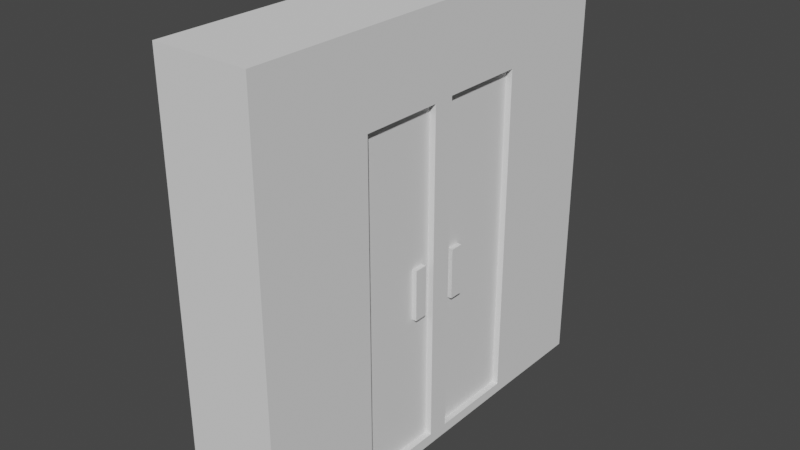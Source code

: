 # Source: Door.blend  (saved by Blender 2.93.21; exported with 4.5.12 LTS)
import bpy
from mathutils import Matrix  # noqa: F401  (used for matrix-valued properties, if any)

bpy.ops.wm.read_factory_settings(use_empty=True)
scene = bpy.context.scene
scene.name = 'Scene'

# ---- collections
col_collection = bpy.data.collections.new('Collection'); scene.collection.children.link(col_collection)

# ---- world
world_world = bpy.data.worlds.new('World'); scene.world = world_world
world_world.use_nodes = True; world_world.node_tree.nodes.clear()
_N = world_world.node_tree.nodes; _L = world_world.node_tree.links
n0 = _N.new('ShaderNodeOutputWorld'); n0.name = 'World Output'; n0.location = (300, 300)
n1 = _N.new('ShaderNodeBackground'); n1.name = 'Background'; n1.location = (10, 300)
n1.inputs[0].default_value = (0.05088, 0.05088, 0.05088, 1.0)
_L.new(n1.outputs[0], n0.inputs[0])
n0.is_active_output = True
world_world.color = (0.05088, 0.05088, 0.05088)
world_world.use_sun_shadow = False
world_world.sun_shadow_jitter_overblur = 0.0

# ---- meshes
me_cube_013 = bpy.data.meshes.new('Cube.013')
me_cube_013.from_pydata([(-1.0, -1.0, -1.0), (-1.0, -1.0, 1.0), (-1.0, 1.0, -1.0), (-1.0, 1.0, 1.0), (1.0, -1.0, -1.0), (1.0, -1.0, 1.0), (1.0, 1.0, -1.0), (1.0, 1.0, 1.0), (-1.0, 0.5, -1.0), (-1.0, 0.0, -1.0), (-1.0, -0.5, -1.0), (-1.0, -0.5, 1.0), (-1.0, 0.0, 1.0), (-1.0, 0.5, 1.0), (1.0, -0.4461, -0.9461), (1.0, -0.05368, -0.9456), (1.0, 0.4533, -0.9494), (1.0, 0.5, 1.0), (1.0, 0.0, 1.0), (1.0, -0.5, 1.0), (-1.0, -1.0, 0.664), (-1.0, 1.0, 0.664), (1.0, 1.0, 0.664), (1.0, -1.0, 0.664), (1.0, 0.4533, 0.6134), (1.0, -0.05368, 0.6096), (1.0, -0.4461, 0.6101), (-1.0, -0.5, 0.664), (-1.0, 0.0, 0.664), (-1.0, 0.5, 0.664), (1.0, -0.5, -1.0), (1.0, 0.04666, -0.9494), (1.0, 0.04666, 0.6134), (1.0, -0.5, 0.664), (1.0, 0.0007936, -0.9974), (1.0, 0.4992, -0.9974), (1.0, 0.4992, 0.6614), (1.0, 0.0007936, 0.6614), (0.8666, -0.4461, -0.9461), (0.8666, -0.05368, -0.9456), (0.8666, -0.05368, 0.6096), (0.8666, -0.4461, 0.6101), (0.8666, 0.04666, -0.9494), (0.8666, 0.4533, -0.9494), (0.8666, 0.4533, 0.6134), (0.8666, 0.04666, 0.6134)], [], [(29, 13, 3, 21), (21, 3, 7, 22), (33, 19, 5, 23), (23, 5, 1, 20), (10, 30, 4, 0), (19, 11, 1, 5), (7, 3, 13, 17), (17, 13, 12, 18), (18, 12, 11, 19), (2, 6, 35, 8), (8, 35, 34, 9), (9, 34, 30, 10), (22, 7, 17, 36), (36, 17, 18, 37), (37, 18, 19, 33), (20, 1, 11, 27), (27, 11, 12, 28), (28, 12, 13, 29), (9, 28, 29, 8), (10, 27, 28, 9), (0, 20, 27, 10), (15, 25, 40, 39), (25, 26, 41, 40), (6, 22, 36, 35), (4, 23, 20, 0), (30, 33, 23, 4), (2, 21, 22, 6), (8, 29, 21, 2), (15, 14, 30, 34), (25, 15, 34, 37), (14, 26, 33, 30), (26, 25, 37, 33), (16, 31, 34, 35), (24, 16, 35, 36), (31, 32, 37, 34), (32, 24, 36, 37), (39, 40, 41, 38), (43, 44, 45, 42), (32, 31, 42, 45), (31, 16, 43, 42), (26, 14, 38, 41), (24, 32, 45, 44), (14, 15, 39, 38), (16, 24, 44, 43)])
_uv = me_cube_013.uv_layers.new(name='UVMap')
_uv.uv.foreach_set('vector', [0.5615, 0.1875, 0.625, 0.1875, 0.625, 0.25, 0.5615, 0.25, 0.5615, 0.25, 0.625, 0.25, 0.625, 0.5, 0.5615, 0.5, 0.5615, 0.6875, 0.625, 0.6875, 0.625, 0.75, 0.5615, 0.75, 0.5615, 0.75, 0.625, 0.75, 0.625, 1.0, 0.5615, 1.0, 0.125, 0.6875, 0.375, 0.6875, 0.375, 0.75, 0.125, 0.75, 0.625, 0.6875, 0.875, 0.6875, 0.875, 0.75, 0.625, 0.75, 0.625, 0.5, 0.875, 0.5, 0.875, 0.5625, 0.625, 0.5625, 0.625, 0.5625, 0.875, 0.5625, 0.875, 0.625, 0.625, 0.625, 0.625, 0.625, 0.875, 0.625, 0.875, 0.6875, 0.625, 0.6875, 0.125, 0.5, 0.375, 0.5, 0.375, 0.5625, 0.125, 0.5625, 0.125, 0.5625, 0.375, 0.5625, 0.375, 0.625, 0.125, 0.625, 0.125, 0.625, 0.375, 0.625, 0.375, 0.6875, 0.125, 0.6875, 0.5615, 0.5, 0.625, 0.5, 0.625, 0.5625, 0.5615, 0.5625, 0.5615, 0.5625, 0.625, 0.5625, 0.625, 0.625, 0.5615, 0.625, 0.5615, 0.625, 0.625, 0.625, 0.625, 0.6875, 0.5615, 0.6875, 0.5615, 0.0, 0.625, 0.0, 0.625, 0.0625, 0.5615, 0.0625, 0.5615, 0.0625, 0.625, 0.0625, 0.625, 0.125, 0.5615, 0.125, 0.5615, 0.125, 0.625, 0.125, 0.625, 0.1875, 0.5615, 0.1875, 0.375, 0.125, 0.5615, 0.125, 0.5615, 0.1875, 0.375, 0.1875, 0.375, 0.0625, 0.5615, 0.0625, 0.5615, 0.125, 0.375, 0.125, 0.375, 0.0, 0.5615, 0.0, 0.5615, 0.0625, 0.375, 0.0625, 0.381, 0.6317, 0.5554, 0.6317, 0.5554, 0.6317, 0.381, 0.6317, 0.5554, 0.6317, 0.5554, 0.6808, 0.5554, 0.6808, 0.5554, 0.6317, 0.375, 0.5, 0.5615, 0.5, 0.5615, 0.5625, 0.375, 0.5625, 0.375, 0.75, 0.5615, 0.75, 0.5615, 1.0, 0.375, 1.0, 0.375, 0.6875, 0.5615, 0.6875, 0.5615, 0.75, 0.375, 0.75, 0.375, 0.25, 0.5615, 0.25, 0.5615, 0.5, 0.375, 0.5, 0.375, 0.1875, 0.5615, 0.1875, 0.5615, 0.25, 0.375, 0.25, 0.381, 0.6317, 0.381, 0.6808, 0.375, 0.6875, 0.375, 0.625, 0.5554, 0.6317, 0.381, 0.6317, 0.375, 0.625, 0.5615, 0.625, 0.381, 0.6808, 0.5554, 0.6808, 0.5615, 0.6875, 0.375, 0.6875, 0.5554, 0.6808, 0.5554, 0.6317, 0.5615, 0.625, 0.5615, 0.6875, 0.3801, 0.5682, 0.3801, 0.6193, 0.375, 0.625, 0.375, 0.5625, 0.5564, 0.5682, 0.3801, 0.5682, 0.375, 0.5625, 0.5615, 0.5625, 0.3801, 0.6193, 0.5564, 0.6193, 0.5615, 0.625, 0.375, 0.625, 0.5564, 0.6193, 0.5564, 0.5682, 0.5615, 0.5625, 0.5615, 0.625, 0.381, 0.6317, 0.5554, 0.6317, 0.5554, 0.6808, 0.381, 0.6808, 0.3801, 0.5682, 0.5564, 0.5682, 0.5564, 0.6193, 0.3801, 0.6193, 0.5564, 0.6193, 0.3801, 0.6193, 0.3801, 0.6193, 0.5564, 0.6193, 0.3801, 0.6193, 0.3801, 0.5682, 0.3801, 0.5682, 0.3801, 0.6193, 0.5554, 0.6808, 0.381, 0.6808, 0.381, 0.6808, 0.5554, 0.6808, 0.5564, 0.5682, 0.5564, 0.6193, 0.5564, 0.6193, 0.5564, 0.5682, 0.381, 0.6808, 0.381, 0.6317, 0.381, 0.6317, 0.381, 0.6808, 0.3801, 0.5682, 0.5564, 0.5682, 0.5564, 0.5682, 0.3801, 0.5682])
me_cube_013.use_remesh_fix_poles = True
me_cube_013.use_remesh_preserve_attributes = False
me_cube_013.update()
me_cube_014 = bpy.data.meshes.new('Cube.014')
me_cube_014.from_pydata([(-1.0, -1.0, -1.0), (-1.0, -1.0, 1.0), (-1.0, 1.0, -1.0), (-1.0, 1.0, 1.0), (1.0, -1.0, -1.0), (1.0, -1.0, 1.0), (1.0, 1.0, -1.0), (1.0, 1.0, 1.0)], [], [(0, 1, 3, 2), (2, 3, 7, 6), (6, 7, 5, 4), (4, 5, 1, 0), (2, 6, 4, 0), (7, 3, 1, 5)])
_uv = me_cube_014.uv_layers.new(name='UVMap')
_uv.uv.foreach_set('vector', [0.375, 0.0, 0.625, 0.0, 0.625, 0.25, 0.375, 0.25, 0.375, 0.25, 0.625, 0.25, 0.625, 0.5, 0.375, 0.5, 0.375, 0.5, 0.625, 0.5, 0.625, 0.75, 0.375, 0.75, 0.375, 0.75, 0.625, 0.75, 0.625, 1.0, 0.375, 1.0, 0.125, 0.5, 0.375, 0.5, 0.375, 0.75, 0.125, 0.75, 0.625, 0.5, 0.875, 0.5, 0.875, 0.75, 0.625, 0.75])
me_cube_014.use_remesh_fix_poles = True
me_cube_014.use_remesh_preserve_attributes = False
me_cube_014.update()
me_cube_015 = bpy.data.meshes.new('Cube.015')
me_cube_015.from_pydata([(-1.0, -1.0, -1.0), (-1.0, -1.0, 1.0), (-1.0, 1.0, -1.0), (-1.0, 1.0, 1.0), (1.0, -1.0, -1.0), (1.0, -1.0, 1.0), (1.0, 1.0, -1.0), (1.0, 1.0, 1.0)], [], [(0, 1, 3, 2), (2, 3, 7, 6), (6, 7, 5, 4), (4, 5, 1, 0), (2, 6, 4, 0), (7, 3, 1, 5)])
_uv = me_cube_015.uv_layers.new(name='UVMap')
_uv.uv.foreach_set('vector', [0.375, 0.0, 0.625, 0.0, 0.625, 0.25, 0.375, 0.25, 0.375, 0.25, 0.625, 0.25, 0.625, 0.5, 0.375, 0.5, 0.375, 0.5, 0.625, 0.5, 0.625, 0.75, 0.375, 0.75, 0.375, 0.75, 0.625, 0.75, 0.625, 1.0, 0.375, 1.0, 0.125, 0.5, 0.375, 0.5, 0.375, 0.75, 0.125, 0.75, 0.625, 0.5, 0.875, 0.5, 0.875, 0.75, 0.625, 0.75])
me_cube_015.use_remesh_fix_poles = True
me_cube_015.use_remesh_preserve_attributes = False
me_cube_015.update()

# ---- objects
ob_cube_011 = bpy.data.objects.new('Cube.011', me_cube_013)
ob_cube_012 = bpy.data.objects.new('Cube.012', me_cube_014)
ob_cube_013 = bpy.data.objects.new('Cube.013', me_cube_015)

# ---- transforms, parenting, visibility, modifiers, constraints
ob_cube_011.location = (0.0, 0.0, 0.0)
ob_cube_011.scale = (0.2222, 1.0, 1.0)
ob_cube_012.location = (0.1941, -0.1227, -0.1961)
ob_cube_012.scale = (0.02005, 0.03027, 0.1177)
ob_cube_013.location = (0.1941, 0.1145, -0.1961)
ob_cube_013.scale = (0.02005, 0.03027, 0.1177)

# ---- collection membership
col_collection.objects.link(ob_cube_011)
col_collection.objects.link(ob_cube_012)
col_collection.objects.link(ob_cube_013)

# ---- scene / render settings (as saved in the file)
scene.frame_start = 1; scene.frame_end = 250; scene.frame_set(1)
scene.render.engine = 'BLENDER_EEVEE_NEXT'
scene.cycles.use_denoising = False
scene.cycles.samples = 128
scene.cycles.sampling_pattern = 'TABULATED_SOBOL'
scene.cycles.use_adaptive_sampling = False
scene.cycles.use_light_tree = False
scene.view_settings.view_transform = 'Filmic'
bpy.context.view_layer.update()

# ---- added for rendering (the .blend has no active camera and no usable light): camera, sun
cam_auto = bpy.data.cameras.new('AutoCamera')
cam_auto.lens = 50.0
cam_auto.sensor_width = 36.0
cam_auto.clip_end = 1000.0
ob_auto_camera = bpy.data.objects.new('AutoCamera', cam_auto)
scene.collection.objects.link(ob_auto_camera)
ob_auto_camera.location = (2.64903, -3.17883, 2.11922)
ob_auto_camera.rotation_euler = (1.09748, -7.21219e-08, 0.694738)
scene.camera = ob_auto_camera
light_auto_sun = bpy.data.lights.new('AutoSun', 'SUN')
light_auto_sun.energy = 3.0
light_auto_sun.angle = 0.0523599
ob_auto_sun = bpy.data.objects.new('AutoSun', light_auto_sun)
scene.collection.objects.link(ob_auto_sun)
ob_auto_sun.rotation_euler = (0.872665, 0.174533, 0.523599)
bpy.context.view_layer.update()
